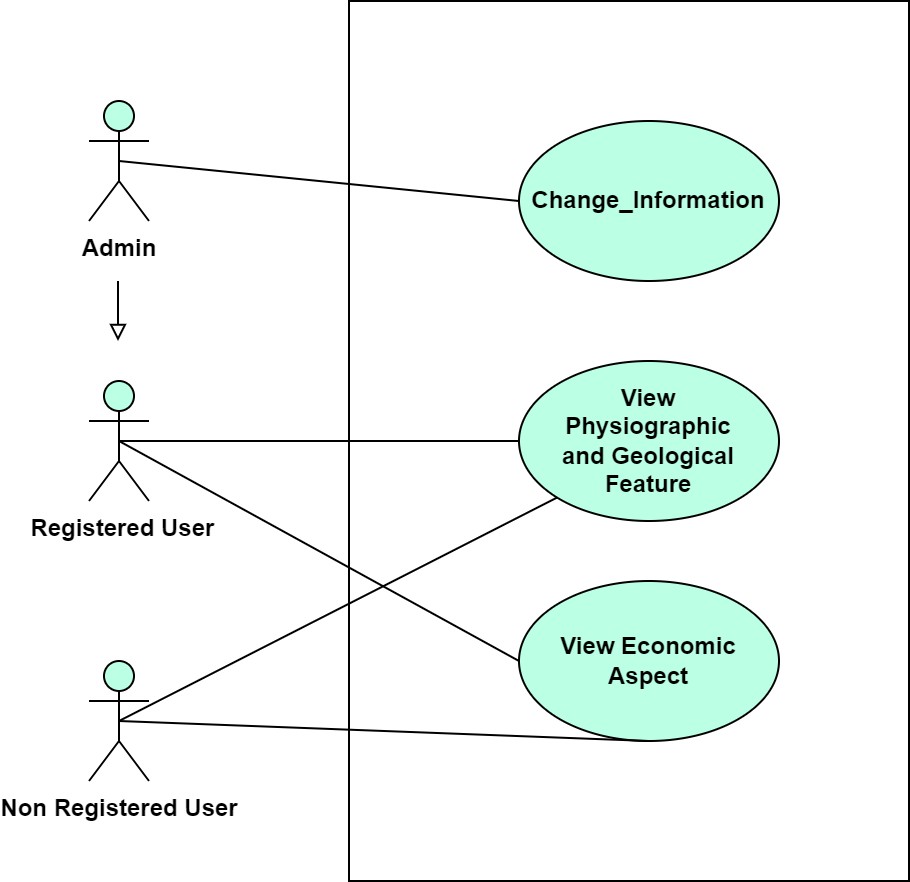

The diagram above was exported from draw.io. Its source (the exported page's mxGraphModel, read from the mxfile embedded in the PNG):
<mxGraphModel dx="1050" dy="523" grid="1" gridSize="10" guides="1" tooltips="1" connect="1" arrows="1" fold="1" page="1" pageScale="1" pageWidth="850" pageHeight="1100" math="0" shadow="0">
  <root>
    <mxCell id="0" />
    <mxCell id="1" parent="0" />
    <mxCell id="MN9My0uAJ4lMdG6Ggvvh-1" value="" style="rounded=0;whiteSpace=wrap;html=1;fontStyle=1" parent="1" vertex="1">
      <mxGeometry x="360" y="100" width="280" height="440" as="geometry" />
    </mxCell>
    <mxCell id="MN9My0uAJ4lMdG6Ggvvh-2" value="Change_Information" style="ellipse;whiteSpace=wrap;html=1;fontStyle=1;fillColor=#BBFFE4;" parent="1" vertex="1">
      <mxGeometry x="445" y="160" width="130" height="80" as="geometry" />
    </mxCell>
    <mxCell id="MN9My0uAJ4lMdG6Ggvvh-3" value="Admin" style="shape=umlActor;verticalLabelPosition=bottom;verticalAlign=top;html=1;outlineConnect=0;fontStyle=1;fillColor=#BBFFE4;" parent="1" vertex="1">
      <mxGeometry x="230" y="150" width="30" height="60" as="geometry" />
    </mxCell>
    <mxCell id="MN9My0uAJ4lMdG6Ggvvh-4" value="&amp;nbsp;Registered User" style="shape=umlActor;verticalLabelPosition=bottom;verticalAlign=top;html=1;outlineConnect=0;fontStyle=1;fillColor=#BBFFE4;" parent="1" vertex="1">
      <mxGeometry x="230" y="290" width="30" height="60" as="geometry" />
    </mxCell>
    <mxCell id="MN9My0uAJ4lMdG6Ggvvh-5" value="View &lt;br&gt;Physiographic &lt;br&gt;and Geological Feature" style="ellipse;whiteSpace=wrap;html=1;fontStyle=1;fillColor=#BBFFE4;" parent="1" vertex="1">
      <mxGeometry x="445" y="280" width="130" height="80" as="geometry" />
    </mxCell>
    <mxCell id="MN9My0uAJ4lMdG6Ggvvh-6" value="View Economic Aspect" style="ellipse;whiteSpace=wrap;html=1;fontStyle=1;fillColor=#BBFFE4;" parent="1" vertex="1">
      <mxGeometry x="445" y="390" width="130" height="80" as="geometry" />
    </mxCell>
    <mxCell id="MN9My0uAJ4lMdG6Ggvvh-7" value="" style="endArrow=none;html=1;rounded=0;exitX=0.5;exitY=0.5;exitDx=0;exitDy=0;exitPerimeter=0;entryX=0;entryY=0.5;entryDx=0;entryDy=0;fontStyle=1" parent="1" source="MN9My0uAJ4lMdG6Ggvvh-4" target="MN9My0uAJ4lMdG6Ggvvh-6" edge="1">
      <mxGeometry width="50" height="50" relative="1" as="geometry">
        <mxPoint x="400" y="330" as="sourcePoint" />
        <mxPoint x="450" y="280" as="targetPoint" />
      </mxGeometry>
    </mxCell>
    <mxCell id="MN9My0uAJ4lMdG6Ggvvh-8" value="" style="endArrow=none;html=1;rounded=0;exitX=0.5;exitY=0.5;exitDx=0;exitDy=0;exitPerimeter=0;entryX=0;entryY=0.5;entryDx=0;entryDy=0;fontStyle=1" parent="1" source="MN9My0uAJ4lMdG6Ggvvh-4" target="MN9My0uAJ4lMdG6Ggvvh-5" edge="1">
      <mxGeometry width="50" height="50" relative="1" as="geometry">
        <mxPoint x="400" y="330" as="sourcePoint" />
        <mxPoint x="450" y="280" as="targetPoint" />
      </mxGeometry>
    </mxCell>
    <mxCell id="MN9My0uAJ4lMdG6Ggvvh-11" value="" style="endArrow=none;html=1;rounded=0;exitX=0.5;exitY=0.5;exitDx=0;exitDy=0;exitPerimeter=0;entryX=0;entryY=0.5;entryDx=0;entryDy=0;fontStyle=1" parent="1" source="MN9My0uAJ4lMdG6Ggvvh-3" target="MN9My0uAJ4lMdG6Ggvvh-2" edge="1">
      <mxGeometry width="50" height="50" relative="1" as="geometry">
        <mxPoint x="400" y="330" as="sourcePoint" />
        <mxPoint x="450" y="280" as="targetPoint" />
      </mxGeometry>
    </mxCell>
    <mxCell id="MN9My0uAJ4lMdG6Ggvvh-14" value="Non Registered User" style="shape=umlActor;verticalLabelPosition=bottom;verticalAlign=top;html=1;outlineConnect=0;fontStyle=1;fillColor=#BBFFE4;" parent="1" vertex="1">
      <mxGeometry x="230" y="430" width="30" height="60" as="geometry" />
    </mxCell>
    <mxCell id="MN9My0uAJ4lMdG6Ggvvh-15" value="" style="endArrow=none;html=1;rounded=0;entryX=0.5;entryY=1;entryDx=0;entryDy=0;exitX=0.5;exitY=0.5;exitDx=0;exitDy=0;exitPerimeter=0;fontStyle=1" parent="1" source="MN9My0uAJ4lMdG6Ggvvh-14" target="MN9My0uAJ4lMdG6Ggvvh-6" edge="1">
      <mxGeometry width="50" height="50" relative="1" as="geometry">
        <mxPoint x="250" y="470" as="sourcePoint" />
        <mxPoint x="450" y="360" as="targetPoint" />
      </mxGeometry>
    </mxCell>
    <mxCell id="MN9My0uAJ4lMdG6Ggvvh-16" value="" style="endArrow=none;html=1;rounded=0;exitX=0.5;exitY=0.5;exitDx=0;exitDy=0;exitPerimeter=0;entryX=0;entryY=1;entryDx=0;entryDy=0;fontStyle=1" parent="1" source="MN9My0uAJ4lMdG6Ggvvh-14" target="MN9My0uAJ4lMdG6Ggvvh-5" edge="1">
      <mxGeometry width="50" height="50" relative="1" as="geometry">
        <mxPoint x="400" y="410" as="sourcePoint" />
        <mxPoint x="450" y="360" as="targetPoint" />
      </mxGeometry>
    </mxCell>
    <mxCell id="FqgUyccCp7zK8qsvRg6--1" value="" style="endArrow=block;html=1;rounded=0;endFill=0;" parent="1" edge="1">
      <mxGeometry width="50" height="50" relative="1" as="geometry">
        <mxPoint x="244.5" y="240" as="sourcePoint" />
        <mxPoint x="244.5" y="270" as="targetPoint" />
      </mxGeometry>
    </mxCell>
  </root>
</mxGraphModel>